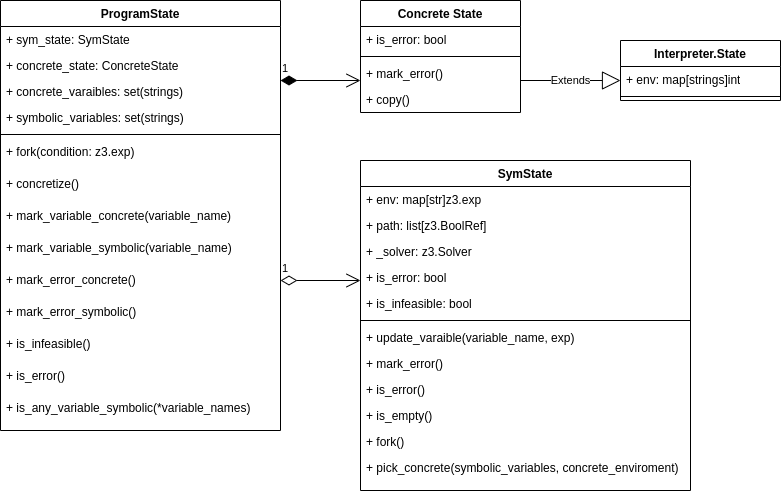

The diagram above was exported from draw.io. Its source (the exported page's mxGraphModel, read from the mxfile embedded in the PNG):
<mxGraphModel dx="1167" dy="577" grid="1" gridSize="10" guides="1" tooltips="1" connect="1" arrows="1" fold="1" page="1" pageScale="1" pageWidth="827" pageHeight="1169" math="0" shadow="0">
  <root>
    <mxCell id="0" />
    <mxCell id="1" parent="0" />
    <mxCell id="2" value="ProgramState" style="swimlane;fontStyle=1;align=center;verticalAlign=top;childLayout=stackLayout;horizontal=1;startSize=26;horizontalStack=0;resizeParent=1;resizeParentMax=0;resizeLast=0;collapsible=1;marginBottom=0;whiteSpace=wrap;html=1;" vertex="1" parent="1">
      <mxGeometry x="120" y="40" width="280" height="430" as="geometry" />
    </mxCell>
    <mxCell id="3" value="+ sym_state: SymState" style="text;strokeColor=none;fillColor=none;align=left;verticalAlign=top;spacingLeft=4;spacingRight=4;overflow=hidden;rotatable=0;points=[[0,0.5],[1,0.5]];portConstraint=eastwest;whiteSpace=wrap;html=1;" vertex="1" parent="2">
      <mxGeometry y="26" width="280" height="26" as="geometry" />
    </mxCell>
    <mxCell id="4" value="+ concrete_state: ConcreteState" style="text;strokeColor=none;fillColor=none;align=left;verticalAlign=top;spacingLeft=4;spacingRight=4;overflow=hidden;rotatable=0;points=[[0,0.5],[1,0.5]];portConstraint=eastwest;whiteSpace=wrap;html=1;" vertex="1" parent="2">
      <mxGeometry y="52" width="280" height="26" as="geometry" />
    </mxCell>
    <mxCell id="5" value="+ concrete_varaibles: set(strings)" style="text;strokeColor=none;fillColor=none;align=left;verticalAlign=top;spacingLeft=4;spacingRight=4;overflow=hidden;rotatable=0;points=[[0,0.5],[1,0.5]];portConstraint=eastwest;whiteSpace=wrap;html=1;" vertex="1" parent="2">
      <mxGeometry y="78" width="280" height="26" as="geometry" />
    </mxCell>
    <mxCell id="6" value="+ symbolic_variables: set(strings)" style="text;strokeColor=none;fillColor=none;align=left;verticalAlign=top;spacingLeft=4;spacingRight=4;overflow=hidden;rotatable=0;points=[[0,0.5],[1,0.5]];portConstraint=eastwest;whiteSpace=wrap;html=1;" vertex="1" parent="2">
      <mxGeometry y="104" width="280" height="26" as="geometry" />
    </mxCell>
    <mxCell id="7" value="" style="line;strokeWidth=1;fillColor=none;align=left;verticalAlign=middle;spacingTop=-1;spacingLeft=3;spacingRight=3;rotatable=0;labelPosition=right;points=[];portConstraint=eastwest;strokeColor=inherit;" vertex="1" parent="2">
      <mxGeometry y="130" width="280" height="8" as="geometry" />
    </mxCell>
    <mxCell id="8" value="+ fork(condition: z3.exp)&amp;nbsp;" style="text;strokeColor=none;fillColor=none;align=left;verticalAlign=top;spacingLeft=4;spacingRight=4;overflow=hidden;rotatable=0;points=[[0,0.5],[1,0.5]];portConstraint=eastwest;whiteSpace=wrap;html=1;" vertex="1" parent="2">
      <mxGeometry y="138" width="280" height="32" as="geometry" />
    </mxCell>
    <mxCell id="9" value="+ concretize()&amp;nbsp;" style="text;strokeColor=none;fillColor=none;align=left;verticalAlign=top;spacingLeft=4;spacingRight=4;overflow=hidden;rotatable=0;points=[[0,0.5],[1,0.5]];portConstraint=eastwest;whiteSpace=wrap;html=1;" vertex="1" parent="2">
      <mxGeometry y="170" width="280" height="32" as="geometry" />
    </mxCell>
    <mxCell id="10" value="+ mark_variable_concrete(variable_name)&amp;nbsp;" style="text;strokeColor=none;fillColor=none;align=left;verticalAlign=top;spacingLeft=4;spacingRight=4;overflow=hidden;rotatable=0;points=[[0,0.5],[1,0.5]];portConstraint=eastwest;whiteSpace=wrap;html=1;" vertex="1" parent="2">
      <mxGeometry y="202" width="280" height="32" as="geometry" />
    </mxCell>
    <mxCell id="11" value="+ mark_variable_symbolic(variable_name)&amp;nbsp;" style="text;strokeColor=none;fillColor=none;align=left;verticalAlign=top;spacingLeft=4;spacingRight=4;overflow=hidden;rotatable=0;points=[[0,0.5],[1,0.5]];portConstraint=eastwest;whiteSpace=wrap;html=1;" vertex="1" parent="2">
      <mxGeometry y="234" width="280" height="32" as="geometry" />
    </mxCell>
    <mxCell id="12" value="+ mark_error_concrete()&lt;br&gt;&amp;nbsp;" style="text;strokeColor=none;fillColor=none;align=left;verticalAlign=top;spacingLeft=4;spacingRight=4;overflow=hidden;rotatable=0;points=[[0,0.5],[1,0.5]];portConstraint=eastwest;whiteSpace=wrap;html=1;" vertex="1" parent="2">
      <mxGeometry y="266" width="280" height="32" as="geometry" />
    </mxCell>
    <mxCell id="13" value="+ mark_error_symbolic()&lt;br&gt;&amp;nbsp;" style="text;strokeColor=none;fillColor=none;align=left;verticalAlign=top;spacingLeft=4;spacingRight=4;overflow=hidden;rotatable=0;points=[[0,0.5],[1,0.5]];portConstraint=eastwest;whiteSpace=wrap;html=1;" vertex="1" parent="2">
      <mxGeometry y="298" width="280" height="32" as="geometry" />
    </mxCell>
    <mxCell id="14" value="+ is_infeasible()&lt;br&gt;&amp;nbsp;" style="text;strokeColor=none;fillColor=none;align=left;verticalAlign=top;spacingLeft=4;spacingRight=4;overflow=hidden;rotatable=0;points=[[0,0.5],[1,0.5]];portConstraint=eastwest;whiteSpace=wrap;html=1;" vertex="1" parent="2">
      <mxGeometry y="330" width="280" height="32" as="geometry" />
    </mxCell>
    <mxCell id="15" value="+ is_error()&lt;br&gt;&amp;nbsp;" style="text;strokeColor=none;fillColor=none;align=left;verticalAlign=top;spacingLeft=4;spacingRight=4;overflow=hidden;rotatable=0;points=[[0,0.5],[1,0.5]];portConstraint=eastwest;whiteSpace=wrap;html=1;" vertex="1" parent="2">
      <mxGeometry y="362" width="280" height="32" as="geometry" />
    </mxCell>
    <mxCell id="16" value="+ is_any_variable_symbolic(*variable_names)&lt;br&gt;&amp;nbsp;" style="text;strokeColor=none;fillColor=none;align=left;verticalAlign=top;spacingLeft=4;spacingRight=4;overflow=hidden;rotatable=0;points=[[0,0.5],[1,0.5]];portConstraint=eastwest;whiteSpace=wrap;html=1;" vertex="1" parent="2">
      <mxGeometry y="394" width="280" height="36" as="geometry" />
    </mxCell>
    <mxCell id="17" value="Concrete State" style="swimlane;fontStyle=1;align=center;verticalAlign=top;childLayout=stackLayout;horizontal=1;startSize=26;horizontalStack=0;resizeParent=1;resizeParentMax=0;resizeLast=0;collapsible=1;marginBottom=0;whiteSpace=wrap;html=1;" vertex="1" parent="1">
      <mxGeometry x="480" y="40" width="160" height="112" as="geometry" />
    </mxCell>
    <mxCell id="18" value="+ is_error: bool" style="text;strokeColor=none;fillColor=none;align=left;verticalAlign=top;spacingLeft=4;spacingRight=4;overflow=hidden;rotatable=0;points=[[0,0.5],[1,0.5]];portConstraint=eastwest;whiteSpace=wrap;html=1;" vertex="1" parent="17">
      <mxGeometry y="26" width="160" height="26" as="geometry" />
    </mxCell>
    <mxCell id="19" value="" style="line;strokeWidth=1;fillColor=none;align=left;verticalAlign=middle;spacingTop=-1;spacingLeft=3;spacingRight=3;rotatable=0;labelPosition=right;points=[];portConstraint=eastwest;strokeColor=inherit;" vertex="1" parent="17">
      <mxGeometry y="52" width="160" height="8" as="geometry" />
    </mxCell>
    <mxCell id="20" value="+ mark_error()" style="text;strokeColor=none;fillColor=none;align=left;verticalAlign=top;spacingLeft=4;spacingRight=4;overflow=hidden;rotatable=0;points=[[0,0.5],[1,0.5]];portConstraint=eastwest;whiteSpace=wrap;html=1;" vertex="1" parent="17">
      <mxGeometry y="60" width="160" height="26" as="geometry" />
    </mxCell>
    <mxCell id="21" value="+ copy()" style="text;strokeColor=none;fillColor=none;align=left;verticalAlign=top;spacingLeft=4;spacingRight=4;overflow=hidden;rotatable=0;points=[[0,0.5],[1,0.5]];portConstraint=eastwest;whiteSpace=wrap;html=1;" vertex="1" parent="17">
      <mxGeometry y="86" width="160" height="26" as="geometry" />
    </mxCell>
    <mxCell id="22" value="Interpreter.State" style="swimlane;fontStyle=1;align=center;verticalAlign=top;childLayout=stackLayout;horizontal=1;startSize=26;horizontalStack=0;resizeParent=1;resizeParentMax=0;resizeLast=0;collapsible=1;marginBottom=0;whiteSpace=wrap;html=1;" vertex="1" parent="1">
      <mxGeometry x="740" y="80" width="160" height="60" as="geometry" />
    </mxCell>
    <mxCell id="23" value="+ env: map[strings]int" style="text;strokeColor=none;fillColor=none;align=left;verticalAlign=top;spacingLeft=4;spacingRight=4;overflow=hidden;rotatable=0;points=[[0,0.5],[1,0.5]];portConstraint=eastwest;whiteSpace=wrap;html=1;" vertex="1" parent="22">
      <mxGeometry y="26" width="160" height="26" as="geometry" />
    </mxCell>
    <mxCell id="24" value="" style="line;strokeWidth=1;fillColor=none;align=left;verticalAlign=middle;spacingTop=-1;spacingLeft=3;spacingRight=3;rotatable=0;labelPosition=right;points=[];portConstraint=eastwest;strokeColor=inherit;" vertex="1" parent="22">
      <mxGeometry y="52" width="160" height="8" as="geometry" />
    </mxCell>
    <mxCell id="25" value="SymState" style="swimlane;fontStyle=1;align=center;verticalAlign=top;childLayout=stackLayout;horizontal=1;startSize=26;horizontalStack=0;resizeParent=1;resizeParentMax=0;resizeLast=0;collapsible=1;marginBottom=0;whiteSpace=wrap;html=1;" vertex="1" parent="1">
      <mxGeometry x="480" y="200" width="330" height="330" as="geometry" />
    </mxCell>
    <mxCell id="26" value="+ env: map[str]z3.exp" style="text;strokeColor=none;fillColor=none;align=left;verticalAlign=top;spacingLeft=4;spacingRight=4;overflow=hidden;rotatable=0;points=[[0,0.5],[1,0.5]];portConstraint=eastwest;whiteSpace=wrap;html=1;" vertex="1" parent="25">
      <mxGeometry y="26" width="330" height="26" as="geometry" />
    </mxCell>
    <mxCell id="27" value="+ path: list[z3.BoolRef]" style="text;strokeColor=none;fillColor=none;align=left;verticalAlign=top;spacingLeft=4;spacingRight=4;overflow=hidden;rotatable=0;points=[[0,0.5],[1,0.5]];portConstraint=eastwest;whiteSpace=wrap;html=1;" vertex="1" parent="25">
      <mxGeometry y="52" width="330" height="26" as="geometry" />
    </mxCell>
    <mxCell id="28" value="+ _solver: z3.Solver" style="text;strokeColor=none;fillColor=none;align=left;verticalAlign=top;spacingLeft=4;spacingRight=4;overflow=hidden;rotatable=0;points=[[0,0.5],[1,0.5]];portConstraint=eastwest;whiteSpace=wrap;html=1;" vertex="1" parent="25">
      <mxGeometry y="78" width="330" height="26" as="geometry" />
    </mxCell>
    <mxCell id="29" value="+ is_error: bool" style="text;strokeColor=none;fillColor=none;align=left;verticalAlign=top;spacingLeft=4;spacingRight=4;overflow=hidden;rotatable=0;points=[[0,0.5],[1,0.5]];portConstraint=eastwest;whiteSpace=wrap;html=1;" vertex="1" parent="25">
      <mxGeometry y="104" width="330" height="26" as="geometry" />
    </mxCell>
    <mxCell id="30" value="+ is_infeasible: bool" style="text;strokeColor=none;fillColor=none;align=left;verticalAlign=top;spacingLeft=4;spacingRight=4;overflow=hidden;rotatable=0;points=[[0,0.5],[1,0.5]];portConstraint=eastwest;whiteSpace=wrap;html=1;" vertex="1" parent="25">
      <mxGeometry y="130" width="330" height="26" as="geometry" />
    </mxCell>
    <mxCell id="31" value="" style="line;strokeWidth=1;fillColor=none;align=left;verticalAlign=middle;spacingTop=-1;spacingLeft=3;spacingRight=3;rotatable=0;labelPosition=right;points=[];portConstraint=eastwest;strokeColor=inherit;" vertex="1" parent="25">
      <mxGeometry y="156" width="330" height="8" as="geometry" />
    </mxCell>
    <mxCell id="32" value="+ update_varaible(variable_name, exp)" style="text;strokeColor=none;fillColor=none;align=left;verticalAlign=top;spacingLeft=4;spacingRight=4;overflow=hidden;rotatable=0;points=[[0,0.5],[1,0.5]];portConstraint=eastwest;whiteSpace=wrap;html=1;" vertex="1" parent="25">
      <mxGeometry y="164" width="330" height="26" as="geometry" />
    </mxCell>
    <mxCell id="33" value="+ mark_error()" style="text;strokeColor=none;fillColor=none;align=left;verticalAlign=top;spacingLeft=4;spacingRight=4;overflow=hidden;rotatable=0;points=[[0,0.5],[1,0.5]];portConstraint=eastwest;whiteSpace=wrap;html=1;" vertex="1" parent="25">
      <mxGeometry y="190" width="330" height="26" as="geometry" />
    </mxCell>
    <mxCell id="34" value="+ is_error()" style="text;strokeColor=none;fillColor=none;align=left;verticalAlign=top;spacingLeft=4;spacingRight=4;overflow=hidden;rotatable=0;points=[[0,0.5],[1,0.5]];portConstraint=eastwest;whiteSpace=wrap;html=1;" vertex="1" parent="25">
      <mxGeometry y="216" width="330" height="26" as="geometry" />
    </mxCell>
    <mxCell id="35" value="+ is_empty()" style="text;strokeColor=none;fillColor=none;align=left;verticalAlign=top;spacingLeft=4;spacingRight=4;overflow=hidden;rotatable=0;points=[[0,0.5],[1,0.5]];portConstraint=eastwest;whiteSpace=wrap;html=1;" vertex="1" parent="25">
      <mxGeometry y="242" width="330" height="26" as="geometry" />
    </mxCell>
    <mxCell id="36" value="+ fork()" style="text;strokeColor=none;fillColor=none;align=left;verticalAlign=top;spacingLeft=4;spacingRight=4;overflow=hidden;rotatable=0;points=[[0,0.5],[1,0.5]];portConstraint=eastwest;whiteSpace=wrap;html=1;" vertex="1" parent="25">
      <mxGeometry y="268" width="330" height="26" as="geometry" />
    </mxCell>
    <mxCell id="37" value="+ pick_concrete(symbolic_variables, concrete_enviroment)" style="text;strokeColor=none;fillColor=none;align=left;verticalAlign=top;spacingLeft=4;spacingRight=4;overflow=hidden;rotatable=0;points=[[0,0.5],[1,0.5]];portConstraint=eastwest;whiteSpace=wrap;html=1;" vertex="1" parent="25">
      <mxGeometry y="294" width="330" height="36" as="geometry" />
    </mxCell>
    <mxCell id="38" value="Extends" style="endArrow=block;endSize=16;endFill=0;html=1;rounded=0;" edge="1" parent="1">
      <mxGeometry width="160" relative="1" as="geometry">
        <mxPoint x="640" y="120" as="sourcePoint" />
        <mxPoint x="740" y="120" as="targetPoint" />
      </mxGeometry>
    </mxCell>
    <mxCell id="39" value="1" style="endArrow=open;html=1;endSize=12;startArrow=diamondThin;startSize=14;startFill=1;edgeStyle=orthogonalEdgeStyle;align=left;verticalAlign=bottom;rounded=0;" edge="1" parent="1">
      <mxGeometry x="-1" y="3" relative="1" as="geometry">
        <mxPoint x="400" y="120" as="sourcePoint" />
        <mxPoint x="480" y="120" as="targetPoint" />
      </mxGeometry>
    </mxCell>
    <mxCell id="40" value="1" style="endArrow=open;html=1;endSize=12;startArrow=diamondThin;startSize=14;startFill=0;edgeStyle=orthogonalEdgeStyle;align=left;verticalAlign=bottom;rounded=0;" edge="1" parent="1">
      <mxGeometry x="-1" y="3" relative="1" as="geometry">
        <mxPoint x="400" y="320" as="sourcePoint" />
        <mxPoint x="480" y="320" as="targetPoint" />
      </mxGeometry>
    </mxCell>
  </root>
</mxGraphModel>